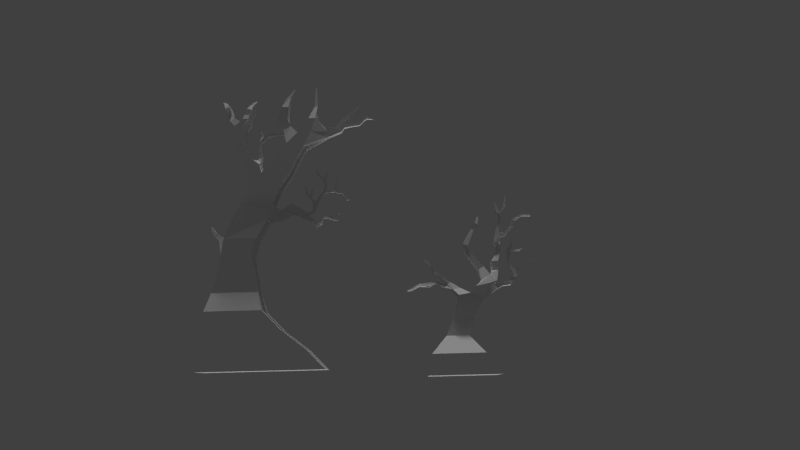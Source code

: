 # Source: tree1.blend  (saved by Blender 2.72.0; exported with 4.5.12 LTS)
import bpy
from mathutils import Matrix  # noqa: F401  (used for matrix-valued properties, if any)

bpy.ops.wm.read_factory_settings(use_empty=True)
scene = bpy.context.scene
scene.name = 'Scene'

# ---- collections
col_collection_1 = bpy.data.collections.new('Collection 1'); scene.collection.children.link(col_collection_1)

# ---- world
world_world = bpy.data.worlds.new('World'); scene.world = world_world
world_world.color = (0.05088, 0.05088, 0.05088)
world_world.use_sun_shadow = False
world_world.sun_shadow_jitter_overblur = 0.0
world_world.cycles.sampling_method = 'MANUAL'
world_world.cycles.sample_map_resolution = 256

# ---- cameras
cam_camera = bpy.data.cameras.new('Camera')
cam_camera.clip_end = 100.0
cam_camera.lens = 35.0
cam_camera.sensor_width = 32.0
cam_camera.sensor_height = 18.0
cam_camera.ortho_scale = 7.314
cam_camera.dof.focus_distance = 0.0
cam_camera.dof.aperture_fstop = 128.0

# ---- lights
light_hemi_001 = bpy.data.lights.new('Hemi.001', 'SUN')
light_hemi_001.transmission_factor = 0.0
light_hemi_001.angle = 0.1993
light_hemi_001.energy = 1.0
light_hemi_001.shadow_buffer_clip_start = 0.5
light_hemi_001.shadow_soft_size = 0.1
light_hemi_001.shadow_cascade_max_distance = 1000.0
light_hemi_001.cycles.use_multiple_importance_sampling = False
light_hemi = bpy.data.lights.new('Hemi', 'SUN')
light_hemi.transmission_factor = 0.0
light_hemi.angle = 0.1993
light_hemi.energy = 1.0
light_hemi.shadow_buffer_clip_start = 0.5
light_hemi.shadow_soft_size = 0.1
light_hemi.shadow_cascade_max_distance = 1000.0
light_hemi.cycles.use_multiple_importance_sampling = False

# ---- meshes
me_cube_004 = bpy.data.meshes.new('Cube.004')
me_cube_004.from_pydata([(-1.0, -1.0, -1.0), (-1.0, 1.0, -1.0), (1.0, 1.0, -1.0), (1.0, -1.0, -1.0), (-0.8787, -1.0, 1.0), (-0.8787, 1.0, 1.0), (0.5821, 1.0, 1.0), (0.5821, -1.0, 1.0), (-0.461, -0.4282, 2.763), (-0.461, 0.4282, 2.763), (0.1644, 0.4282, 2.763), (0.1644, -0.4282, 2.763), (-0.2597, -0.3925, 4.455), (-0.2597, 0.3925, 4.455), (0.3136, 0.3925, 4.455), (0.3136, -0.3925, 4.455), (-0.07799, -0.4858, 6.643), (-0.07799, 0.4858, 6.643), (0.6312, 0.4858, 6.406), (0.6312, -0.4858, 6.406), (-0.2332, 1.0, 1.0), (-0.1163, 1.0, -1.0), (-0.2332, -1.0, 1.0), (-0.1163, -1.0, -1.0), (-0.1847, 0.4282, 2.763), (-0.1847, -0.4282, 2.763), (-0.006368, 0.3925, 4.455), (-0.006368, -0.3925, 4.455), (0.2487, 0.4858, 6.821), (0.2487, -0.4858, 6.821), (0.82, 0.4858, 7.756), (0.82, -0.4858, 7.756), (0.3969, 0.4858, 7.463), (0.3969, -0.4858, 7.463), (0.8244, 0.3633, 8.573), (0.8244, -0.3633, 8.573), (0.5649, 0.3633, 8.057), (0.5649, -0.3633, 8.057), (0.6502, 0.2132, 9.484), (0.6502, -0.2132, 9.484), (0.5002, 0.2132, 9.178), (0.5002, -0.2132, 9.178), (0.235, 0.1593, 11.25), (0.235, -0.1593, 11.25), (0.123, 0.1593, 11.02), (0.123, -0.1593, 11.02), (0.4563, 0.1057, 13.92), (0.4563, -0.1057, 13.92), (0.5396, -0.1057, 13.76), (0.5396, 0.1057, 13.76), (0.2424, 0.2007, 11.62), (0.2424, -0.2007, 11.62), (0.08348, 0.2007, 11.76), (0.08348, -0.2007, 11.76), (0.4207, 0.1057, 13.3), (0.4207, -0.1057, 13.3), (0.3347, 0.1057, 13.28), (0.3347, -0.1057, 13.28), (-0.2409, -0.2573, 7.297), (-0.2409, 0.2573, 7.297), (-0.0279, 0.2573, 7.408), (-0.0279, -0.2573, 7.408), (-0.3803, -0.1367, 7.842), (-0.3803, 0.1367, 7.842), (-0.3011, 0.1367, 8.068), (-0.3011, -0.1367, 8.068), (-0.5816, -0.109, 8.571), (-0.5816, 0.109, 8.571), (-0.5444, 0.109, 8.818), (-0.5444, -0.109, 8.818), (-0.7895, -0.07986, 9.085), (-0.7895, 0.07986, 9.085), (-0.7438, 0.07986, 9.213), (-0.7438, -0.07986, 9.213), (-0.8789, -0.0944, 9.585), (-0.8789, 0.0944, 9.585), (-0.8136, 0.0944, 9.665), (-0.8136, -0.0944, 9.665), (-0.9458, -0.08272, 10.02), (-0.9458, 0.08272, 10.02), (-0.8885, 0.08272, 10.09), (-0.8885, -0.08272, 10.09), (-1.074, -0.06056, 10.33), (-1.074, 0.06056, 10.33), (-1.057, 0.06056, 10.47), (-1.057, -0.06056, 10.47), (-0.4732, -0.1363, 7.502), (-0.4732, 0.1363, 7.502), (-0.4682, -0.07243, 7.888), (-0.4682, 0.07243, 7.888), (-0.6701, -0.08686, 7.943), (-0.6701, 0.08686, 7.943), (-0.6993, -0.04614, 8.167), (-0.6993, 0.04614, 8.167), (-0.8746, -0.1532, 7.674), (-0.8746, 0.1532, 7.674), (-0.8851, -0.0814, 8.107), (-0.8851, 0.0814, 8.107), (-1.185, -0.08503, 7.733), (-1.185, 0.08503, 7.733), (-1.19, -0.04517, 7.974), (-1.19, 0.04517, 7.974), (-1.371, -0.06901, 7.382), (-1.371, 0.06901, 7.382), (-1.408, -0.03666, 7.529), (-1.408, 0.03666, 7.529), (-1.513, -0.04578, 7.278), (-1.513, 0.04577, 7.278), (-1.52, -0.02432, 7.405), (-1.52, 0.02432, 7.405), (0.5239, 0.04765, 14.56), (0.5239, -0.04765, 14.56), (0.5627, -0.04765, 14.57), (0.5627, 0.04765, 14.57), (1.039, 0.1336, 7.338), (1.039, -0.1336, 7.338), (0.9659, 0.1336, 7.662), (0.9659, -0.1336, 7.662), (1.178, 0.09382, 7.591), (1.178, -0.09382, 7.591), (1.176, 0.09382, 7.881), (1.176, -0.09382, 7.881), (1.408, 0.1185, 7.672), (1.408, -0.1185, 7.672), (1.34, 0.1185, 8.131), (1.34, -0.1185, 8.131), (1.548, 0.03184, 8.26), (1.548, -0.03184, 8.26), (1.53, 0.03184, 8.335), (1.53, -0.03184, 8.335), (1.001, 0.389, 8.037), (1.001, -0.389, 8.037), (0.8584, 0.291, 8.85), (0.8584, -0.291, 8.85), (1.054, 0.2216, 9.082), (1.054, -0.2216, 9.082), (0.8738, 0.1657, 9.062), (0.8738, -0.1657, 9.062), (1.062, 0.2216, 9.993), (1.062, -0.2216, 9.993), (0.8733, 0.1657, 10.0), (0.8733, -0.1657, 10.0), (1.14, 0.111, 10.93), (1.14, -0.111, 10.93), (0.9906, 0.08299, 10.65), (0.9906, -0.08299, 10.65), (1.146, 0.08013, 11.58), (1.146, -0.08013, 11.58), (1.021, 0.05993, 11.42), (1.021, -0.05993, 11.42), (1.147, 0.1605, 11.9), (1.147, -0.1605, 11.9), (0.9667, 0.12, 11.78), (0.9667, -0.12, 11.78), (1.131, 0.1136, 12.94), (1.131, -0.1136, 12.94), (1.039, 0.08494, 13.05), (1.039, -0.08494, 13.05), (1.197, 0.05488, 14.37), (1.197, -0.05488, 14.37), (1.153, 0.04105, 14.42), (1.153, -0.04105, 14.42), (1.209, 0.0875, 14.77), (1.209, -0.0875, 14.77), (1.143, 0.06544, 14.65), (1.143, -0.06544, 14.65), (1.179, 0.1127, 14.97), (1.179, -0.1127, 14.97), (1.086, 0.08425, 14.89), (1.086, -0.08425, 14.89), (1.116, 0.07667, 15.38), (1.116, -0.07667, 15.38), (1.051, 0.05734, 15.38), (1.051, -0.05734, 15.38), (1.091, 0.0516, 15.97), (1.091, -0.0516, 15.97), (1.047, 0.03859, 15.97), (1.047, -0.03859, 15.97), (1.374, 0.0875, 15.67), (1.374, -0.0875, 15.67), (1.312, 0.1127, 15.74), (1.312, -0.1127, 15.74), (1.406, 0.06413, 16.62), (1.406, -0.06413, 16.62), (1.358, 0.08256, 16.61), (1.358, -0.08256, 16.61), (1.112, 0.1404, 12.35), (0.9976, 0.105, 12.32), (0.9976, -0.105, 12.32), (1.112, -0.1404, 12.35), (1.253, 0.07505, 12.87), (1.253, -0.07505, 12.87), (1.338, 0.09279, 12.61), (1.338, -0.09279, 12.61), (1.35, 0.05505, 13.23), (1.35, -0.05505, 13.23), (1.402, 0.06806, 13.0), (1.402, -0.06806, 13.0), (1.46, 0.05366, 13.49), (1.46, -0.05366, 13.49), (1.541, 0.06634, 13.46), (1.541, -0.06635, 13.46), (1.527, 0.05366, 14.22), (1.527, -0.05366, 14.22), (1.595, 0.06634, 14.06), (1.595, -0.06635, 14.06), (1.608, 0.04912, 14.42), (1.608, -0.04912, 14.42), (1.653, 0.06073, 14.22), (1.653, -0.06073, 14.22), (1.681, 0.03739, 14.48), (1.681, -0.03739, 14.48), (1.723, 0.04623, 14.35), (1.723, -0.04623, 14.35), (1.774, 0.03739, 14.7), (1.774, -0.03739, 14.7), (1.803, 0.04623, 14.53), (1.803, -0.04623, 14.53), (2.027, 0.03739, 14.68), (2.027, -0.03739, 14.68), (2.056, 0.04623, 14.51), (2.056, -0.04623, 14.51), (1.486, 0.0753, 8.684), (1.486, -0.0753, 8.684), (1.611, 0.02023, 8.749), (1.611, -0.02023, 8.749), (1.466, 0.06121, 9.003), (1.466, -0.06121, 9.003), (1.548, 0.01644, 9.224), (1.548, -0.01644, 9.224), (1.408, 0.04339, 9.509), (1.408, -0.04339, 9.509), (1.48, 0.01166, 9.485), (1.48, -0.01166, 9.485), (1.396, 0.02472, 9.793), (1.396, -0.02472, 9.793), (1.43, 0.006639, 9.876), (1.43, -0.006639, 9.876), (1.309, 0.04797, 10.16), (1.309, -0.04797, 10.16), (1.389, 0.01289, 10.16), (1.389, -0.01289, 10.16), (1.342, 0.03309, 10.53), (1.342, -0.03309, 10.53), (1.397, 0.00889, 10.53), (1.397, -0.00889, 10.53), (1.392, 0.03309, 10.92), (1.392, -0.03309, 10.92), (1.426, 0.00889, 10.77), (1.426, -0.00889, 10.77), (1.531, 0.03182, 11.08), (1.531, -0.03182, 11.08), (1.564, 0.008548, 10.94), (1.564, -0.008548, 10.94), (1.595, 0.03699, 11.16), (1.595, -0.03699, 11.16), (1.626, 0.009938, 10.97), (1.626, -0.009937, 10.97), (1.675, 0.03363, 11.17), (1.675, -0.03363, 11.17), (1.708, 0.009034, 11.02), (1.708, -0.009034, 11.02), (1.758, 0.01961, 11.33), (1.758, -0.01961, 11.33), (1.777, 0.005268, 11.24), (1.777, -0.005268, 11.24), (1.331, 0.01726, 11.11), (1.331, -0.01726, 11.11), (1.385, 0.01726, 11.0), (1.385, -0.01726, 11.0), (1.387, 0.01726, 11.36), (1.387, -0.01726, 11.36), (1.453, 0.01726, 11.26), (1.453, -0.01726, 11.26), (1.435, 0.01356, 11.52), (1.435, -0.01356, 11.52), (1.491, 0.01356, 11.51), (1.491, -0.01356, 11.51), (1.473, 0.009393, 12.04), (1.473, -0.009393, 12.04), (1.511, 0.009393, 12.03), (1.511, -0.009393, 12.03), (1.665, 0.007555, 9.087), (1.665, -0.007554, 9.087), (1.642, 0.00614, 9.264), (1.642, -0.00614, 9.264), (1.759, 0.007555, 9.243), (1.759, -0.007554, 9.243), (1.722, 0.00614, 9.387), (1.722, -0.00614, 9.387), (1.852, 0.005901, 9.469), (1.852, -0.005901, 9.469), (1.816, 0.004797, 9.556), (1.816, -0.004796, 9.556), (1.899, 0.005901, 9.719), (1.899, -0.005901, 9.719), (1.855, 0.004797, 9.734), (1.855, -0.004796, 9.734), (1.903, 0.005901, 9.91), (1.903, -0.005901, 9.91), (1.816, 0.004797, 9.977), (1.816, -0.004796, 9.977), (1.945, 0.005901, 10.07), (1.945, -0.005901, 10.07), (1.919, 0.004797, 10.35), (1.919, -0.004796, 10.35), (2.061, 0.003196, 10.2), (2.061, -0.003195, 10.2), (2.084, 0.002597, 10.34), (2.084, -0.002597, 10.34), (2.111, 0.002894, 10.06), (2.111, -0.002894, 10.06), (2.143, 0.002353, 10.15), (2.143, -0.002352, 10.15), (2.161, 0.001406, 9.91), (2.161, -0.001406, 9.91), (2.177, 0.001143, 9.956), (2.177, -0.001143, 9.956)], [], [(4, 5, 1, 0), (20, 6, 2, 21), (6, 7, 3, 2), (22, 4, 0, 23), (23, 21, 2, 3), (22, 7, 11, 25), (25, 11, 15, 27), (7, 6, 10, 11), (20, 5, 9, 24), (5, 4, 8, 9), (27, 15, 19, 29), (11, 10, 14, 15), (24, 9, 13, 26), (9, 8, 12, 13), (29, 28, 60, 61), (15, 14, 18, 19), (26, 13, 17, 28), (13, 12, 16, 17), (5, 20, 21, 1), (7, 22, 23, 3), (0, 1, 21, 23), (4, 22, 25, 8), (8, 25, 27, 12), (6, 20, 24, 10), (12, 27, 29, 16), (10, 24, 26, 14), (28, 29, 33, 32), (14, 26, 28, 18), (32, 33, 37, 36), (29, 19, 31, 33), (18, 30, 116, 114), (18, 28, 32, 30), (36, 37, 41, 40), (33, 31, 35, 37), (30, 34, 132, 130), (30, 32, 36, 34), (40, 41, 45, 44), (37, 35, 39, 41), (35, 34, 38, 39), (34, 36, 40, 38), (42, 44, 52, 50), (41, 39, 43, 45), (39, 38, 42, 43), (38, 40, 44, 42), (45, 53, 52, 44), (47, 48, 112, 111), (55, 54, 49, 48), (45, 43, 51, 53), (52, 53, 57, 56), (57, 55, 48, 47), (54, 56, 46, 49), (43, 42, 50, 51), (56, 57, 47, 46), (53, 51, 55, 57), (51, 50, 54, 55), (50, 52, 56, 54), (61, 60, 64, 65), (28, 17, 59, 60), (16, 29, 61, 58), (17, 16, 58, 59), (65, 64, 68, 69), (60, 59, 63, 64), (58, 61, 65, 62), (58, 62, 88, 86), (69, 68, 72, 73), (64, 63, 67, 68), (62, 65, 69, 66), (63, 62, 66, 67), (73, 72, 76, 77), (68, 67, 71, 72), (66, 69, 73, 70), (67, 66, 70, 71), (77, 76, 80, 81), (72, 71, 75, 76), (70, 73, 77, 74), (71, 70, 74, 75), (81, 80, 84, 85), (76, 75, 79, 80), (74, 77, 81, 78), (75, 74, 78, 79), (85, 84, 83, 82), (80, 79, 83, 84), (78, 81, 85, 82), (79, 78, 82, 83), (86, 88, 92, 90), (63, 59, 87, 89), (62, 63, 89, 88), (59, 58, 86, 87), (90, 92, 96, 94), (89, 87, 91, 93), (88, 89, 93, 92), (87, 86, 90, 91), (94, 96, 100, 98), (93, 91, 95, 97), (92, 93, 97, 96), (91, 90, 94, 95), (98, 100, 104, 102), (97, 95, 99, 101), (96, 97, 101, 100), (95, 94, 98, 99), (102, 104, 108, 106), (101, 99, 103, 105), (100, 101, 105, 104), (99, 98, 102, 103), (107, 106, 108, 109), (105, 103, 107, 109), (104, 105, 109, 108), (103, 102, 106, 107), (112, 113, 110, 111), (49, 46, 110, 113), (48, 49, 113, 112), (46, 47, 111, 110), (114, 116, 120, 118), (31, 19, 115, 117), (30, 31, 117, 116), (19, 18, 114, 115), (118, 120, 124, 122), (117, 115, 119, 121), (116, 117, 121, 120), (115, 114, 118, 119), (122, 124, 128, 126), (121, 119, 123, 125), (120, 121, 125, 124), (119, 118, 122, 123), (127, 126, 128, 129), (125, 123, 127, 129), (125, 129, 225, 223), (123, 122, 126, 127), (130, 132, 136, 134), (35, 31, 131, 133), (34, 35, 133, 132), (31, 30, 130, 131), (134, 136, 140, 138), (133, 131, 135, 137), (132, 133, 137, 136), (131, 130, 134, 135), (138, 140, 144, 142), (137, 135, 139, 141), (136, 137, 141, 140), (135, 134, 138, 139), (142, 144, 148, 146), (141, 139, 143, 145), (140, 141, 145, 144), (139, 138, 142, 143), (146, 148, 152, 150), (145, 143, 147, 149), (144, 145, 149, 148), (143, 142, 146, 147), (186, 187, 156, 154), (149, 147, 151, 153), (148, 149, 153, 152), (147, 146, 150, 151), (154, 156, 160, 158), (188, 189, 155, 157), (187, 188, 157, 156), (189, 186, 192, 193), (158, 160, 164, 162), (157, 155, 159, 161), (156, 157, 161, 160), (155, 154, 158, 159), (162, 164, 168, 166), (161, 159, 163, 165), (160, 161, 165, 164), (159, 158, 162, 163), (166, 168, 172, 170), (165, 163, 167, 169), (164, 165, 169, 168), (167, 163, 179, 181), (170, 172, 176, 174), (169, 167, 171, 173), (168, 169, 173, 172), (167, 166, 170, 171), (175, 174, 176, 177), (173, 171, 175, 177), (172, 173, 177, 176), (171, 170, 174, 175), (181, 179, 183, 185), (162, 166, 180, 178), (166, 167, 181, 180), (163, 162, 178, 179), (183, 182, 184, 185), (178, 180, 184, 182), (180, 181, 185, 184), (179, 178, 182, 183), (150, 152, 187, 186), (153, 151, 189, 188), (152, 153, 188, 187), (151, 150, 186, 189), (193, 192, 196, 197), (186, 154, 190, 192), (155, 189, 193, 191), (154, 155, 191, 190), (197, 196, 200, 201), (192, 190, 194, 196), (191, 193, 197, 195), (190, 191, 195, 194), (201, 200, 204, 205), (196, 194, 198, 200), (195, 197, 201, 199), (194, 195, 199, 198), (205, 204, 208, 209), (200, 198, 202, 204), (199, 201, 205, 203), (198, 199, 203, 202), (209, 208, 212, 213), (204, 202, 206, 208), (203, 205, 209, 207), (202, 203, 207, 206), (213, 212, 216, 217), (208, 206, 210, 212), (207, 209, 213, 211), (206, 207, 211, 210), (217, 216, 220, 221), (212, 210, 214, 216), (211, 213, 217, 215), (210, 211, 215, 214), (221, 220, 218, 219), (216, 214, 218, 220), (215, 217, 221, 219), (214, 215, 219, 218), (223, 225, 229, 227), (128, 124, 222, 224), (129, 128, 224, 225), (124, 125, 223, 222), (227, 229, 233, 231), (224, 222, 226, 228), (224, 228, 284, 282), (222, 223, 227, 226), (231, 233, 237, 235), (228, 226, 230, 232), (229, 228, 232, 233), (226, 227, 231, 230), (235, 237, 241, 239), (232, 230, 234, 236), (233, 232, 236, 237), (230, 231, 235, 234), (239, 241, 245, 243), (236, 234, 238, 240), (237, 236, 240, 241), (234, 235, 239, 238), (243, 245, 249, 247), (240, 238, 242, 244), (241, 240, 244, 245), (238, 239, 243, 242), (247, 249, 253, 251), (244, 242, 246, 248), (245, 244, 248, 249), (246, 242, 266, 268), (251, 253, 257, 255), (248, 246, 250, 252), (249, 248, 252, 253), (246, 247, 251, 250), (255, 257, 261, 259), (252, 250, 254, 256), (253, 252, 256, 257), (250, 251, 255, 254), (259, 261, 265, 263), (256, 254, 258, 260), (257, 256, 260, 261), (254, 255, 259, 258), (262, 263, 265, 264), (260, 258, 262, 264), (261, 260, 264, 265), (258, 259, 263, 262), (268, 266, 270, 272), (243, 247, 269, 267), (247, 246, 268, 269), (242, 243, 267, 266), (272, 270, 274, 276), (267, 269, 273, 271), (269, 268, 272, 273), (266, 267, 271, 270), (276, 274, 278, 280), (271, 273, 277, 275), (273, 272, 276, 277), (270, 271, 275, 274), (278, 279, 281, 280), (275, 277, 281, 279), (277, 276, 280, 281), (274, 275, 279, 278), (282, 284, 288, 286), (229, 225, 283, 285), (228, 229, 285, 284), (225, 224, 282, 283), (286, 288, 292, 290), (285, 283, 287, 289), (284, 285, 289, 288), (283, 282, 286, 287), (290, 292, 296, 294), (289, 287, 291, 293), (288, 289, 293, 292), (287, 286, 290, 291), (294, 296, 300, 298), (293, 291, 295, 297), (292, 293, 297, 296), (291, 290, 294, 295), (298, 300, 304, 302), (297, 295, 299, 301), (296, 297, 301, 300), (295, 294, 298, 299), (302, 304, 308, 306), (301, 299, 303, 305), (300, 301, 305, 304), (299, 298, 302, 303), (306, 308, 312, 310), (305, 303, 307, 309), (304, 305, 309, 308), (303, 302, 306, 307), (310, 312, 316, 314), (309, 307, 311, 313), (308, 309, 313, 312), (307, 306, 310, 311), (315, 314, 316, 317), (313, 311, 315, 317), (312, 313, 317, 316), (311, 310, 314, 315)])
me_cube_004.use_remesh_preserve_volume = False
me_cube_004.use_remesh_preserve_attributes = False
me_cube_004.use_mirror_vertex_groups = False
me_cube_004.update()
me_cube_002 = bpy.data.meshes.new('Cube.002')
me_cube_002.from_pydata([(-1.262, -1.658, -1.0), (-1.262, -0.1782, -1.0), (1.3, -0.1782, -1.0), (1.3, -1.658, -1.0), (-1.0, -1.382, 1.0), (-1.0, -0.4535, 1.0), (1.09, -0.4535, 1.0), (1.09, -1.382, 1.0), (-0.7454, -1.382, 2.941), (-0.7454, -0.4535, 2.941), (0.9551, -0.4535, 2.941), (0.9551, -1.382, 2.941), (-0.5956, -1.382, 5.025), (-0.5956, -0.4535, 5.025), (0.7747, -0.4535, 4.881), (0.7747, -1.382, 4.881), (-0.4713, -1.382, 6.822), (-0.4713, -0.4535, 6.822), (1.0, -0.4535, 6.822), (1.0, -1.382, 6.822), (-0.142, -1.382, 8.763), (-0.142, -0.4535, 8.763), (1.482, -0.5046, 8.87), (1.482, -1.331, 8.87), (0.2827, -1.382, 10.7), (0.2827, -0.4535, 10.7), (1.71, -0.5046, 10.6), (1.71, -1.331, 10.6), (0.6071, -1.382, 12.38), (0.6071, -0.4535, 12.38), (2.039, -0.4535, 12.38), (2.039, -1.382, 12.38), (1.207, -1.382, 14.02), (1.207, -0.4535, 14.02), (2.486, -0.4535, 13.9), (2.486, -1.382, 13.9), (1.705, -1.382, 15.42), (1.705, -0.4535, 15.42), (2.798, -0.4535, 15.42), (2.798, -1.382, 15.42), (2.344, -1.382, 17.24), (2.344, -0.4535, 17.24), (3.147, -0.4535, 16.94), (3.147, -1.382, 16.94), (2.855, -1.382, 18.41), (2.855, -0.4535, 18.41), (3.464, -0.4535, 18.47), (3.464, -1.382, 18.47), (3.363, -1.382, 19.99), (3.363, -0.4535, 19.99), (3.685, -0.4535, 19.99), (3.685, -1.382, 19.99), (3.621, -1.115, 21.51), (3.621, -0.7204, 21.51), (3.758, -0.7204, 21.51), (3.758, -1.115, 21.51), (3.666, -0.9857, 23.83), (3.666, -0.8501, 23.83), (3.713, -0.8501, 23.83), (3.713, -0.9857, 23.83), (-0.7383, -1.122, 6.708), (-0.7383, -0.7134, 6.708), (-0.6173, -1.122, 7.171), (-0.6173, -0.7134, 7.171), (-0.874, -1.061, 6.983), (-0.874, -0.775, 6.983), (-0.7612, -1.061, 7.422), (-0.7612, -0.775, 7.422), (-1.034, -1.016, 7.41), (-1.034, -0.8197, 7.41), (-0.9257, -1.016, 7.736), (-0.9257, -0.8197, 7.736), (-1.166, -0.957, 8.271), (-1.166, -0.8788, 8.271), (-1.106, -0.957, 8.355), (-1.106, -0.8788, 8.355), (0.5811, -1.382, 14.03), (0.5811, -0.4535, 14.03), (1.107, -1.382, 14.96), (1.107, -0.4535, 14.96), (0.5306, -1.382, 14.98), (0.5306, -0.4535, 14.98), (0.8328, -1.382, 15.44), (0.8328, -0.4535, 15.44), (0.1479, -1.382, 16.09), (0.1479, -0.4535, 16.09), (0.5797, -1.382, 16.29), (0.5797, -0.4535, 16.29), (0.06857, -1.382, 16.85), (0.06857, -0.4535, 16.85), (0.3993, -1.382, 17.57), (0.3993, -0.4535, 17.57), (0.07585, -1.382, 17.99), (0.07585, -0.4535, 17.99), (0.356, -1.382, 18.36), (0.356, -0.4535, 18.36), (0.01814, -1.382, 18.89), (0.01814, -0.4535, 18.89), (0.3633, -1.382, 19.32), (0.3633, -0.4535, 19.32), (-0.02514, -1.382, 19.39), (-0.02514, -0.4535, 19.39), (0.2261, -1.382, 19.87), (0.2261, -0.4535, 19.87), (-0.2562, -1.286, 19.97), (-0.2562, -0.5496, 19.97), (-0.07276, -1.286, 20.37), (-0.07276, -0.5496, 20.37), (-0.3731, -1.184, 20.51), (-0.3731, -0.6518, 20.51), (-0.2238, -1.184, 20.74), (-0.2238, -0.6518, 20.74), (-0.4206, -1.217, 21.03), (-0.4206, -0.6187, 21.03), (-0.2527, -1.217, 21.3), (-0.2527, -0.6187, 21.3), (-0.52, -1.266, 21.47), (-0.52, -0.5702, 21.47), (-0.3019, -1.266, 21.68), (-0.3019, -0.5702, 21.68), (-0.5577, -1.188, 21.87), (-0.5577, -0.648, 21.87), (-0.3883, -1.188, 22.03), (-0.3883, -0.648, 22.03), (-0.6044, -1.072, 22.15), (-0.6044, -0.7642, 22.15), (-0.5335, -1.072, 22.33), (-0.5335, -0.7642, 22.33), (-0.6745, -1.002, 22.38), (-0.6745, -0.8341, 22.38), (-0.6359, -1.002, 22.48), (-0.6359, -0.8341, 22.48), (0.5898, -1.385, 20.13), (0.5898, -0.451, 20.13), (0.3196, -1.385, 20.17), (0.3196, -0.451, 20.17), (0.6234, -1.323, 20.63), (0.6234, -0.5128, 20.63), (0.4111, -1.323, 20.66), (0.4111, -0.5128, 20.66), (0.735, -1.309, 21.22), (0.735, -0.5263, 21.22), (0.516, -1.309, 21.37), (0.516, -0.5263, 21.37), (0.7752, -1.191, 21.7), (0.7752, -0.645, 21.7), (0.6226, -1.191, 21.8), (0.6226, -0.645, 21.8), (0.8424, -1.11, 22.04), (0.8424, -0.7257, 22.04), (0.7453, -1.11, 22.17), (0.7453, -0.7257, 22.17), (0.9397, -1.008, 22.38), (0.9397, -0.8278, 22.38), (0.9041, -1.008, 22.47), (0.9041, -0.8278, 22.47), (-1.586, -1.658, -3.089), (-1.586, -0.1782, -3.089), (2.135, -0.1782, -3.089), (2.135, -1.658, -3.089), (-1.674, -1.658, -5.179), (-1.674, -0.1782, -5.179), (3.246, -0.1782, -5.179), (3.246, -1.658, -5.179), (-1.644, -1.658, -7.268), (-1.644, -0.1782, -7.268), (4.084, -0.1782, -7.268), (4.084, -1.658, -7.268), (2.052, -0.7, 8.914), (2.052, -1.136, 8.914), (2.051, -0.7, 9.869), (2.051, -1.136, 9.869), (2.603, -0.651, 9.634), (2.603, -1.185, 9.634), (2.56, -0.651, 10.58), (2.56, -1.185, 10.58), (3.185, -0.7413, 8.911), (3.185, -1.095, 8.911), (3.173, -0.7413, 9.723), (3.173, -1.095, 9.723), (3.316, -0.8579, 9.361), (3.316, -0.978, 9.361), (3.293, -0.8579, 9.652), (3.293, -0.978, 9.652), (3.571, -0.8579, 9.732), (3.571, -0.978, 9.732), (3.481, -0.8579, 9.883), (3.481, -0.978, 9.883), (3.674, -0.8261, 10.43), (3.674, -1.01, 10.43), (3.504, -0.8261, 10.28), (3.504, -1.01, 10.28), (3.589, -0.8504, 10.89), (3.589, -0.9854, 10.89), (3.486, -0.8504, 10.8), (3.486, -0.9854, 10.8), (3.459, -0.8584, 11.28), (3.459, -0.9775, 11.28), (3.374, -0.8584, 11.17), (3.374, -0.9775, 11.17), (3.251, -0.8831, 11.78), (3.251, -0.9527, 11.78), (3.187, -0.8831, 11.76), (3.187, -0.9527, 11.76), (3.229, -0.8831, 12.25), (3.229, -0.9527, 12.25), (3.165, -0.8831, 12.23), (3.165, -0.9527, 12.23), (3.143, -0.8831, 12.59), (3.143, -0.9527, 12.59), (3.094, -0.8831, 12.49), (3.094, -0.9527, 12.49), (3.375, -0.8427, 8.802), (3.375, -0.9931, 8.802), (3.45, -0.8924, 9.029), (3.45, -0.9435, 9.029), (3.484, -0.7413, 8.385), (3.484, -1.095, 8.385), (3.585, -0.8579, 8.799), (3.585, -0.978, 8.799), (3.659, -0.7413, 7.99), (3.659, -1.095, 7.99), (3.704, -0.8579, 8.501), (3.704, -0.978, 8.501), (3.913, -0.7413, 8.435), (3.913, -1.095, 8.435), (3.824, -0.8579, 8.561), (3.824, -0.978, 8.561), (3.949, -0.8389, 8.856), (3.949, -0.997, 8.856), (3.854, -0.891, 9.058), (3.854, -0.9448, 9.058), (3.978, -0.8439, 8.969), (3.978, -0.9919, 8.969), (3.93, -0.8927, 9.23), (3.93, -0.9431, 9.23), (4.088, -0.8619, 8.998), (4.088, -0.9739, 8.998), (4.055, -0.8989, 9.199), (4.055, -0.937, 9.199), (4.212, -0.8619, 8.914), (4.212, -0.9739, 8.914), (4.223, -0.8989, 9.128), (4.223, -0.937, 9.128), (4.328, -0.8772, 8.806), (4.328, -0.9586, 8.806), (4.352, -0.9041, 8.997), (4.352, -0.9317, 8.997), (4.154, -0.937, 9.157), (4.161, -0.9739, 8.948), (4.161, -0.8619, 8.948), (4.154, -0.8989, 9.157), (4.344, -0.8989, 9.168), (4.344, -0.937, 9.168), (4.297, -0.937, 9.293), (4.297, -0.8989, 9.293), (4.402, -0.9029, 9.253), (4.402, -0.9329, 9.253), (4.363, -0.9329, 9.347), (4.363, -0.9029, 9.347), (4.461, -0.9029, 9.325), (4.461, -0.9329, 9.325), (4.434, -0.9329, 9.44), (4.434, -0.9029, 9.44), (4.561, -0.9047, 9.395), (4.561, -0.9311, 9.395), (4.537, -0.9311, 9.496), (4.537, -0.9047, 9.496), (4.65, -0.9047, 9.42), (4.65, -0.9311, 9.42), (4.649, -0.9311, 9.537), (4.649, -0.9047, 9.537), (4.728, -0.9109, 9.395), (4.728, -0.925, 9.395), (4.738, -0.925, 9.453), (4.738, -0.9109, 9.453), (4.429, -0.892, 8.726), (4.429, -0.9438, 8.726), (4.43, -0.9091, 8.853), (4.43, -0.9267, 8.853), (4.635, -0.8981, 8.698), (4.635, -0.9377, 8.698), (4.636, -0.9112, 8.795), (4.636, -0.9246, 8.795), (3.339, -0.8752, 11.55), (3.247, -0.8752, 11.57), (3.247, -0.9606, 11.57), (3.339, -0.9606, 11.55), (3.389, -0.8653, 11.41), (3.322, -0.9705, 11.33), (3.322, -0.8653, 11.33), (3.389, -0.9705, 11.41), (3.389, -0.8752, 11.66), (3.389, -0.9606, 11.66), (3.461, -0.8653, 11.6), (3.461, -0.9705, 11.6), (3.415, -0.8752, 11.81), (3.415, -0.9606, 11.81), (3.49, -0.8653, 11.84), (3.49, -0.9705, 11.84), (3.392, -0.8805, 11.98), (3.392, -0.9554, 11.98), (3.459, -0.8717, 11.97), (3.459, -0.9641, 11.97), (3.428, -0.8875, 12.35), (3.428, -0.9483, 12.35), (3.482, -0.8805, 12.34), (3.482, -0.9554, 12.34), (3.805, -0.8574, 10.99), (3.805, -0.9785, 10.99), (3.672, -0.8734, 11.09), (3.672, -0.9624, 11.09), (3.913, -0.8659, 11.4), (3.913, -0.9699, 11.4), (3.807, -0.8797, 11.53), (3.807, -0.9561, 11.53), (4.043, -0.8706, 11.76), (4.043, -0.9652, 11.76), (3.956, -0.8831, 12.0), (3.956, -0.9527, 12.0), (4.241, -0.8732, 11.83), (4.241, -0.9626, 11.83), (4.239, -0.885, 12.07), (4.239, -0.9508, 12.07), (4.401, -0.8732, 11.83), (4.401, -0.9626, 11.83), (4.4, -0.885, 12.08), (4.4, -0.9508, 12.08), (4.538, -0.89, 11.89), (4.538, -0.9458, 11.89), (4.563, -0.8974, 12.03), (4.563, -0.9384, 12.03), (4.604, -0.89, 11.73), (4.604, -0.9458, 11.73), (4.654, -0.8974, 11.94), (4.654, -0.9384, 11.94), (4.794, -0.8992, 11.72), (4.794, -0.9366, 11.72), (4.818, -0.9042, 11.87), (4.818, -0.9317, 11.87), (4.923, -0.8992, 11.51), (4.923, -0.9366, 11.51), (4.982, -0.9042, 11.59), (4.982, -0.9317, 11.59), (4.965, -0.8908, 11.27), (4.965, -0.945, 11.27), (5.05, -0.898, 11.4), (5.05, -0.9378, 11.4), (5.011, -0.8961, 11.14), (5.011, -0.9398, 11.14), (5.08, -0.9018, 11.24), (5.08, -0.934, 11.24), (5.038, -0.8914, 10.91), (5.038, -0.9444, 10.91), (5.133, -0.8985, 10.96), (5.133, -0.9374, 10.96), (4.397, -0.9108, 12.25), (4.397, -0.925, 12.25), (4.48, -0.9108, 12.12), (4.48, -0.925, 12.12), (4.512, -0.9108, 12.4), (4.512, -0.925, 12.4), (4.595, -0.9108, 12.36), (4.595, -0.925, 12.36), (4.095, -0.9517, 12.06), (4.142, -0.9639, 11.79), (4.142, -0.8719, 11.79), (4.095, -0.8841, 12.06), (3.999, -0.8894, 12.33), (3.999, -0.9464, 12.33), (4.115, -0.9456, 12.3), (4.115, -0.8902, 12.3), (4.04, -0.8959, 12.59), (4.04, -0.9399, 12.59), (4.128, -0.9393, 12.63), (4.128, -0.8965, 12.63), (4.047, -0.8986, 12.83), (4.047, -0.9372, 12.83), (4.118, -0.9367, 12.91), (4.118, -0.8991, 12.91), (3.985, -0.8986, 13.0), (3.985, -0.9372, 13.0), (4.056, -0.9367, 13.08), (4.056, -0.8991, 13.08), (3.935, -0.8986, 13.26), (3.935, -0.9372, 13.26), (4.014, -0.9367, 13.28), (4.014, -0.8991, 13.28), (3.901, -0.9001, 13.44), (3.901, -0.9357, 13.44), (3.958, -0.9352, 13.55), (3.958, -0.9006, 13.55), (3.817, -0.9001, 13.6), (3.817, -0.9357, 13.6), (3.878, -0.9352, 13.69), (3.878, -0.9006, 13.69), (3.717, -0.9001, 13.78), (3.717, -0.9357, 13.78), (3.785, -0.9352, 13.84), (3.785, -0.9006, 13.84), (3.663, -0.902, 14.13), (3.663, -0.9338, 14.13), (3.727, -0.9334, 14.15), (3.727, -0.9024, 14.15), (3.644, -0.902, 14.47), (3.644, -0.9338, 14.47), (3.709, -0.9334, 14.49), (3.709, -0.9024, 14.49), (4.111, -0.9312, 13.25), (4.111, -0.9046, 13.25), (4.043, -0.9312, 13.27), (4.043, -0.9046, 13.27), (4.106, -0.9312, 13.47), (4.106, -0.9046, 13.47), (4.043, -0.9312, 13.53), (4.043, -0.9046, 13.53), (4.139, -0.9312, 13.76), (4.139, -0.9046, 13.76), (4.071, -0.9312, 13.76), (4.071, -0.9046, 13.76), (4.14, -0.9312, 13.93), (4.14, -0.9046, 13.93), (4.081, -0.9312, 14.01), (4.081, -0.9046, 14.01), (4.27, -0.9272, 14.36), (4.27, -0.9086, 14.36), (4.228, -0.9272, 14.42), (4.228, -0.9086, 14.42), (4.514, -0.9108, 12.58), (4.514, -0.925, 12.58), (4.592, -0.9108, 12.58), (4.592, -0.925, 12.58), (4.524, -0.9108, 12.77), (4.524, -0.925, 12.77), (4.6, -0.9108, 12.73), (4.6, -0.925, 12.73), (4.585, -0.9108, 13.02), (4.585, -0.925, 13.02), (4.654, -0.9108, 13.01), (4.654, -0.925, 13.01), (4.588, -0.9108, 13.29), (4.588, -0.925, 13.29), (4.651, -0.9108, 13.22), (4.651, -0.925, 13.22), (4.73, -0.9124, 13.54), (4.73, -0.9235, 13.54), (4.755, -0.9124, 13.43), (4.755, -0.9235, 13.43), (2.174, -1.206, 18.89), (2.174, -0.6296, 18.89), (2.516, -1.206, 19.31), (2.516, -0.6296, 19.31), (1.918, -1.206, 20.08), (1.918, -0.6296, 20.08), (2.37, -1.206, 20.0), (2.37, -0.6296, 20.0), (2.094, -1.206, 21.54), (2.094, -0.6296, 21.54), (2.416, -1.206, 21.5), (2.416, -0.6296, 21.5), (2.37, -1.047, 22.83), (2.37, -0.7889, 22.83), (2.492, -1.047, 22.65), (2.492, -0.7889, 22.65), (2.658, -0.9654, 23.71), (2.658, -0.8704, 23.71), (2.703, -0.9654, 23.64), (2.703, -0.8704, 23.64), (4.2, -0.7655, 18.01), (4.2, -1.07, 18.01), (4.17, -0.7655, 18.57), (4.17, -1.07, 18.57), (4.114, -0.7655, 19.08), (4.114, -1.07, 19.08), (4.84, -0.7976, 18.63), (4.84, -1.038, 18.63), (4.716, -0.7976, 18.95), (4.716, -1.038, 18.95), (4.584, -0.7976, 19.22), (4.584, -1.038, 19.22), (5.151, -0.8417, 19.98), (5.151, -0.9941, 19.98), (5.047, -0.8417, 20.1), (5.047, -0.9941, 20.1), (4.943, -0.8417, 20.19), (4.943, -0.9941, 20.19), (5.356, -0.8688, 20.83), (5.356, -0.9671, 20.83), (5.316, -0.8688, 20.98), (5.316, -0.9671, 20.98), (5.271, -0.8688, 21.12), (5.271, -0.9671, 21.12), (5.723, -0.8998, 21.6), (5.723, -0.936, 21.6), (5.708, -0.8998, 21.66), (5.708, -0.936, 21.66), (5.692, -0.8998, 21.7), (5.692, -0.936, 21.7), (4.948, -0.8284, 19.76), (4.835, -0.8284, 19.9), (4.835, -1.007, 19.9), (4.948, -1.007, 19.76), (5.027, -0.8337, 19.58), (5.027, -1.002, 19.58), (4.878, -0.8191, 19.51), (4.759, -1.017, 19.7), (4.996, -0.8249, 19.28), (4.759, -0.8191, 19.7), (4.878, -1.017, 19.51), (4.996, -1.011, 19.28), (4.832, -0.8129, 19.35), (4.709, -1.023, 19.56), (4.975, -0.8191, 19.09), (4.709, -0.8129, 19.56), (4.832, -1.023, 19.35), (4.975, -1.017, 19.09), (5.351, -0.8645, 19.55), (5.351, -0.9713, 19.55), (5.331, -0.859, 19.36), (5.331, -0.9768, 19.36), (5.318, -0.8553, 19.24), (5.318, -0.9805, 19.24), (5.587, -0.8645, 19.58), (5.587, -0.9713, 19.58), (5.636, -0.859, 19.43), (5.636, -0.9768, 19.43), (5.669, -0.8553, 19.33), (5.669, -0.9805, 19.33), (5.811, -0.859, 20.15), (5.811, -0.9769, 20.15), (5.866, -0.8528, 19.98), (5.866, -0.983, 19.98), (5.902, -0.8488, 19.87), (5.902, -0.987, 19.87), (6.048, -0.859, 20.43), (6.048, -0.9769, 20.43), (6.036, -0.8528, 20.22), (6.036, -0.983, 20.22), (6.028, -0.8488, 20.08), (6.028, -0.987, 20.08), (6.331, -0.8942, 20.09), (6.331, -0.9417, 20.09), (6.326, -0.8917, 20.01), (6.326, -0.9441, 20.01), (6.323, -0.8901, 19.95), (6.323, -0.9458, 19.95), (1.119, -1.125, 15.38), (1.119, -0.7109, 15.38), (0.9967, -1.125, 15.59), (0.9967, -0.7109, 15.59), (1.17, -1.067, 15.83), (1.17, -0.7684, 15.83), (1.061, -1.067, 15.81), (1.061, -0.7684, 15.81), (1.151, -1.067, 16.66), (1.151, -0.7684, 16.66), (1.041, -1.067, 16.64), (1.041, -0.7684, 16.64), (1.141, -1.042, 17.51), (1.141, -0.7936, 17.51), (1.081, -1.042, 17.72), (1.081, -0.7936, 17.72), (1.351, -1.075, 18.17), (1.351, -0.7613, 18.17), (1.209, -1.075, 18.19), (1.209, -0.7613, 18.19), (1.46, -1.088, 18.33), (1.46, -0.7478, 18.33), (1.476, -1.088, 18.63), (1.476, -0.7478, 18.63), (1.843, -1.022, 18.46), (1.843, -0.8134, 18.46), (1.852, -1.022, 18.64), (1.852, -0.8134, 18.64), (2.205, -0.9701, 18.59), (2.205, -0.8657, 18.59), (2.181, -0.9701, 18.66), (2.181, -0.8657, 18.66), (2.367, -0.9394, 18.94), (2.367, -0.8964, 18.94), (2.357, -0.9394, 18.97), (2.357, -0.8964, 18.97), (1.089, -0.98, 18.25), (1.089, -0.8559, 18.25), (1.195, -0.9961, 18.37), (1.195, -0.8397, 18.37), (1.061, -0.9732, 18.62), (1.061, -0.8626, 18.62), (1.136, -0.9875, 18.79), (1.136, -0.8483, 18.79), (1.006, -0.9576, 19.03), (1.006, -0.8782, 19.03), (1.078, -0.9679, 19.08), (1.078, -0.8679, 19.08), (0.9324, -0.9576, 19.25), (0.9324, -0.8782, 19.25), (1.005, -0.9679, 19.3), (1.005, -0.8679, 19.3), (0.8868, -0.9431, 19.51), (0.8868, -0.8927, 19.51), (0.9327, -0.9496, 19.55), (0.9327, -0.8862, 19.55)], [], [(4, 5, 1, 0), (5, 6, 2, 1), (6, 7, 3, 2), (7, 4, 0, 3), (4, 7, 11, 8), (8, 11, 15, 12), (7, 6, 10, 11), (6, 5, 9, 10), (5, 4, 8, 9), (12, 15, 19, 16), (11, 10, 14, 15), (10, 9, 13, 14), (9, 8, 12, 13), (16, 19, 23, 20), (15, 14, 18, 19), (14, 13, 17, 18), (17, 13, 61, 63), (20, 23, 27, 24), (19, 18, 22, 23), (18, 17, 21, 22), (17, 16, 20, 21), (24, 27, 31, 28), (22, 26, 170, 168), (22, 21, 25, 26), (21, 20, 24, 25), (28, 31, 35, 32), (27, 26, 30, 31), (26, 25, 29, 30), (25, 24, 28, 29), (32, 35, 39, 36), (31, 30, 34, 35), (30, 29, 33, 34), (33, 29, 77, 79), (36, 39, 43, 40), (35, 34, 38, 39), (34, 33, 37, 38), (33, 32, 36, 37), (40, 43, 47, 44), (39, 38, 42, 43), (38, 37, 41, 42), (37, 36, 40, 41), (44, 47, 51, 48), (51, 47, 471, 473), (42, 41, 45, 46), (45, 41, 449, 451), (48, 51, 55, 52), (46, 50, 472, 470), (46, 45, 49, 50), (45, 44, 48, 49), (52, 55, 59, 56), (51, 50, 54, 55), (50, 49, 53, 54), (49, 48, 52, 53), (59, 58, 57, 56), (55, 54, 58, 59), (54, 53, 57, 58), (53, 52, 56, 57), (63, 61, 65, 67), (12, 16, 62, 60), (16, 17, 63, 62), (13, 12, 60, 61), (67, 65, 69, 71), (60, 62, 66, 64), (62, 63, 67, 66), (61, 60, 64, 65), (71, 69, 73, 75), (64, 66, 70, 68), (66, 67, 71, 70), (65, 64, 68, 69), (73, 72, 74, 75), (68, 70, 74, 72), (70, 71, 75, 74), (69, 68, 72, 73), (79, 77, 81, 83), (28, 32, 78, 76), (32, 33, 79, 78), (29, 28, 76, 77), (83, 81, 85, 87), (76, 78, 82, 80), (82, 78, 546, 548), (77, 76, 80, 81), (87, 85, 89, 91), (80, 82, 86, 84), (82, 83, 87, 86), (81, 80, 84, 85), (91, 89, 93, 95), (84, 86, 90, 88), (86, 87, 91, 90), (85, 84, 88, 89), (95, 93, 97, 99), (88, 90, 94, 92), (90, 91, 95, 94), (89, 88, 92, 93), (99, 97, 101, 103), (92, 94, 98, 96), (94, 95, 99, 98), (93, 92, 96, 97), (103, 101, 105, 107), (96, 98, 102, 100), (102, 98, 132, 134), (97, 96, 100, 101), (107, 105, 109, 111), (100, 102, 106, 104), (102, 103, 107, 106), (101, 100, 104, 105), (111, 109, 113, 115), (104, 106, 110, 108), (106, 107, 111, 110), (105, 104, 108, 109), (115, 113, 117, 119), (108, 110, 114, 112), (110, 111, 115, 114), (109, 108, 112, 113), (119, 117, 121, 123), (112, 114, 118, 116), (114, 115, 119, 118), (113, 112, 116, 117), (123, 121, 125, 127), (116, 118, 122, 120), (118, 119, 123, 122), (117, 116, 120, 121), (127, 125, 129, 131), (120, 122, 126, 124), (122, 123, 127, 126), (121, 120, 124, 125), (129, 128, 130, 131), (124, 126, 130, 128), (126, 127, 131, 130), (125, 124, 128, 129), (134, 132, 136, 138), (99, 103, 135, 133), (103, 102, 134, 135), (98, 99, 133, 132), (138, 136, 140, 142), (133, 135, 139, 137), (135, 134, 138, 139), (132, 133, 137, 136), (142, 140, 144, 146), (137, 139, 143, 141), (139, 138, 142, 143), (136, 137, 141, 140), (146, 144, 148, 150), (141, 143, 147, 145), (143, 142, 146, 147), (140, 141, 145, 144), (150, 148, 152, 154), (145, 147, 151, 149), (147, 146, 150, 151), (144, 145, 149, 148), (152, 153, 155, 154), (149, 151, 155, 153), (151, 150, 154, 155), (148, 149, 153, 152), (3, 0, 156, 159), (2, 3, 159, 158), (1, 2, 158, 157), (0, 1, 157, 156), (159, 156, 160, 163), (158, 159, 163, 162), (157, 158, 162, 161), (156, 157, 161, 160), (164, 165, 166, 167), (163, 160, 164, 167), (162, 163, 167, 166), (161, 162, 166, 165), (160, 161, 165, 164), (168, 170, 174, 172), (27, 23, 169, 171), (26, 27, 171, 170), (23, 22, 168, 169), (172, 174, 178, 176), (171, 169, 173, 175), (170, 171, 175, 174), (169, 168, 172, 173), (176, 178, 182, 180), (175, 173, 177, 179), (174, 175, 179, 178), (173, 172, 176, 177), (180, 182, 186, 184), (179, 177, 181, 183), (178, 179, 183, 182), (181, 177, 213, 215), (184, 186, 190, 188), (183, 181, 185, 187), (182, 183, 187, 186), (181, 180, 184, 185), (188, 190, 194, 192), (187, 185, 189, 191), (186, 187, 191, 190), (185, 184, 188, 189), (192, 194, 198, 196), (191, 189, 193, 195), (190, 191, 195, 194), (193, 189, 309, 311), (284, 285, 202, 200), (195, 193, 197, 199), (194, 195, 199, 198), (193, 192, 196, 197), (200, 202, 206, 204), (286, 287, 201, 203), (285, 286, 203, 202), (287, 284, 200, 201), (204, 206, 210, 208), (203, 201, 205, 207), (202, 203, 207, 206), (201, 200, 204, 205), (209, 208, 210, 211), (207, 205, 209, 211), (206, 207, 211, 210), (205, 204, 208, 209), (215, 213, 217, 219), (176, 180, 214, 212), (180, 181, 215, 214), (177, 176, 212, 213), (219, 217, 221, 223), (212, 214, 218, 216), (214, 215, 219, 218), (213, 212, 216, 217), (223, 221, 225, 227), (216, 218, 222, 220), (218, 219, 223, 222), (217, 216, 220, 221), (227, 225, 229, 231), (220, 222, 226, 224), (222, 223, 227, 226), (221, 220, 224, 225), (231, 229, 233, 235), (224, 226, 230, 228), (226, 227, 231, 230), (225, 224, 228, 229), (235, 233, 237, 239), (228, 230, 234, 232), (230, 231, 235, 234), (229, 228, 232, 233), (248, 249, 241, 243), (232, 234, 238, 236), (234, 235, 239, 238), (233, 232, 236, 237), (243, 241, 245, 247), (250, 251, 242, 240), (251, 248, 254, 255), (249, 250, 240, 241), (247, 245, 277, 279), (240, 242, 246, 244), (242, 243, 247, 246), (241, 240, 244, 245), (239, 237, 249, 248), (236, 238, 251, 250), (238, 239, 248, 251), (237, 236, 250, 249), (255, 254, 258, 259), (248, 243, 253, 254), (242, 251, 255, 252), (243, 242, 252, 253), (259, 258, 262, 263), (254, 253, 257, 258), (252, 255, 259, 256), (253, 252, 256, 257), (263, 262, 266, 267), (258, 257, 261, 262), (256, 259, 263, 260), (257, 256, 260, 261), (267, 266, 270, 271), (262, 261, 265, 266), (260, 263, 267, 264), (261, 260, 264, 265), (271, 270, 274, 275), (266, 265, 269, 270), (264, 267, 271, 268), (265, 264, 268, 269), (275, 274, 273, 272), (270, 269, 273, 274), (268, 271, 275, 272), (269, 268, 272, 273), (279, 277, 281, 283), (244, 246, 278, 276), (246, 247, 279, 278), (245, 244, 276, 277), (281, 280, 282, 283), (276, 278, 282, 280), (278, 279, 283, 282), (277, 276, 280, 281), (288, 290, 285, 284), (289, 291, 287, 286), (290, 289, 286, 285), (291, 288, 294, 295), (196, 198, 290, 288), (199, 197, 291, 289), (198, 199, 289, 290), (197, 196, 288, 291), (295, 294, 298, 299), (288, 284, 292, 294), (284, 287, 293, 292), (287, 291, 295, 293), (299, 298, 302, 303), (294, 292, 296, 298), (292, 293, 297, 296), (293, 295, 299, 297), (303, 302, 306, 307), (298, 296, 300, 302), (296, 297, 301, 300), (297, 299, 303, 301), (307, 306, 304, 305), (302, 300, 304, 306), (300, 301, 305, 304), (301, 303, 307, 305), (311, 309, 313, 315), (188, 192, 310, 308), (192, 193, 311, 310), (189, 188, 308, 309), (315, 313, 317, 319), (308, 310, 314, 312), (310, 311, 315, 314), (309, 308, 312, 313), (364, 365, 321, 323), (312, 314, 318, 316), (314, 315, 319, 318), (313, 312, 316, 317), (323, 321, 325, 327), (366, 367, 322, 320), (367, 364, 323, 322), (365, 366, 320, 321), (327, 325, 329, 331), (320, 322, 326, 324), (326, 322, 356, 358), (321, 320, 324, 325), (331, 329, 333, 335), (324, 326, 330, 328), (326, 327, 331, 330), (325, 324, 328, 329), (335, 333, 337, 339), (328, 330, 334, 332), (330, 331, 335, 334), (329, 328, 332, 333), (339, 337, 341, 343), (332, 334, 338, 336), (334, 335, 339, 338), (333, 332, 336, 337), (343, 341, 345, 347), (336, 338, 342, 340), (338, 339, 343, 342), (337, 336, 340, 341), (347, 345, 349, 351), (340, 342, 346, 344), (342, 343, 347, 346), (341, 340, 344, 345), (351, 349, 353, 355), (344, 346, 350, 348), (346, 347, 351, 350), (345, 344, 348, 349), (353, 352, 354, 355), (348, 350, 354, 352), (350, 351, 355, 354), (349, 348, 352, 353), (358, 356, 360, 362), (323, 327, 359, 357), (327, 326, 358, 359), (322, 323, 357, 356), (362, 360, 428, 430), (357, 359, 363, 361), (359, 358, 362, 363), (356, 357, 361, 360), (319, 317, 365, 364), (316, 318, 367, 366), (364, 367, 371, 370), (317, 316, 366, 365), (370, 371, 375, 374), (367, 318, 368, 371), (319, 364, 370, 369), (318, 319, 369, 368), (374, 375, 379, 378), (371, 368, 372, 375), (369, 370, 374, 373), (368, 369, 373, 372), (379, 383, 411, 409), (375, 372, 376, 379), (373, 374, 378, 377), (372, 373, 377, 376), (382, 383, 387, 386), (379, 376, 380, 383), (377, 378, 382, 381), (376, 377, 381, 380), (386, 387, 391, 390), (383, 380, 384, 387), (381, 382, 386, 385), (380, 381, 385, 384), (390, 391, 395, 394), (387, 384, 388, 391), (385, 386, 390, 389), (384, 385, 389, 388), (394, 395, 399, 398), (391, 388, 392, 395), (389, 390, 394, 393), (388, 389, 393, 392), (398, 399, 403, 402), (395, 392, 396, 399), (393, 394, 398, 397), (392, 393, 397, 396), (402, 403, 407, 406), (399, 396, 400, 403), (397, 398, 402, 401), (396, 397, 401, 400), (404, 405, 406, 407), (403, 400, 404, 407), (401, 402, 406, 405), (400, 401, 405, 404), (409, 411, 415, 413), (382, 378, 408, 410), (383, 382, 410, 411), (378, 379, 409, 408), (413, 415, 419, 417), (410, 408, 412, 414), (411, 410, 414, 415), (408, 409, 413, 412), (417, 419, 423, 421), (414, 412, 416, 418), (415, 414, 418, 419), (412, 413, 417, 416), (421, 423, 427, 425), (418, 416, 420, 422), (419, 418, 422, 423), (416, 417, 421, 420), (424, 425, 427, 426), (422, 420, 424, 426), (423, 422, 426, 427), (420, 421, 425, 424), (430, 428, 432, 434), (361, 363, 431, 429), (363, 362, 430, 431), (360, 361, 429, 428), (434, 432, 436, 438), (429, 431, 435, 433), (431, 430, 434, 435), (428, 429, 433, 432), (438, 436, 440, 442), (433, 435, 439, 437), (435, 434, 438, 439), (432, 433, 437, 436), (442, 440, 444, 446), (437, 439, 443, 441), (439, 438, 442, 443), (436, 437, 441, 440), (444, 445, 447, 446), (441, 443, 447, 445), (443, 442, 446, 447), (440, 441, 445, 444), (451, 449, 453, 455), (40, 44, 450, 448), (44, 45, 451, 450), (41, 40, 448, 449), (455, 453, 457, 459), (448, 450, 454, 452), (450, 451, 455, 454), (449, 448, 452, 453), (459, 457, 461, 463), (452, 454, 458, 456), (454, 455, 459, 458), (453, 452, 456, 457), (463, 461, 465, 467), (456, 458, 462, 460), (458, 459, 463, 462), (457, 456, 460, 461), (465, 464, 466, 467), (460, 462, 466, 464), (462, 463, 467, 466), (461, 460, 464, 465), (473, 471, 477, 479), (470, 472, 478, 476), (50, 51, 473, 472), (42, 46, 470, 468), (47, 43, 469, 471), (43, 42, 468, 469), (500, 501, 483, 485), (498, 499, 484, 482), (472, 473, 479, 478), (468, 470, 476, 474), (471, 469, 475, 477), (469, 468, 474, 475), (485, 483, 489, 491), (482, 484, 490, 488), (499, 500, 485, 484), (502, 498, 482, 480), (501, 503, 481, 483), (503, 502, 480, 481), (491, 489, 495, 497), (488, 490, 496, 494), (484, 485, 491, 490), (480, 482, 488, 486), (483, 481, 487, 489), (481, 480, 486, 487), (493, 492, 494, 495), (495, 494, 496, 497), (490, 491, 497, 496), (486, 488, 494, 492), (489, 487, 493, 495), (487, 486, 492, 493), (505, 508, 501, 500), (504, 507, 499, 498), (507, 505, 500, 499), (506, 504, 498, 502), (508, 509, 503, 501), (512, 506, 518, 520), (511, 514, 508, 505), (510, 513, 507, 504), (513, 511, 505, 507), (512, 510, 504, 506), (514, 515, 509, 508), (515, 512, 520, 521), (479, 477, 514, 511), (476, 478, 513, 510), (478, 479, 511, 513), (474, 476, 510, 512), (477, 475, 515, 514), (475, 474, 512, 515), (520, 518, 524, 526), (521, 520, 526, 527), (509, 515, 521, 519), (506, 502, 516, 518), (502, 503, 517, 516), (503, 509, 519, 517), (526, 524, 530, 532), (527, 526, 532, 533), (519, 521, 527, 525), (518, 516, 522, 524), (516, 517, 523, 522), (517, 519, 525, 523), (532, 530, 536, 538), (533, 532, 538, 539), (525, 527, 533, 531), (524, 522, 528, 530), (522, 523, 529, 528), (523, 525, 531, 529), (538, 536, 542, 544), (539, 538, 544, 545), (531, 533, 539, 537), (530, 528, 534, 536), (528, 529, 535, 534), (529, 531, 537, 535), (543, 542, 540, 541), (545, 544, 542, 543), (537, 539, 545, 543), (536, 534, 540, 542), (534, 535, 541, 540), (535, 537, 543, 541), (548, 546, 550, 552), (79, 83, 549, 547), (83, 82, 548, 549), (78, 79, 547, 546), (552, 550, 554, 556), (547, 549, 553, 551), (549, 548, 552, 553), (546, 547, 551, 550), (556, 554, 558, 560), (551, 553, 557, 555), (553, 552, 556, 557), (550, 551, 555, 554), (560, 558, 562, 564), (555, 557, 561, 559), (557, 556, 560, 561), (554, 555, 559, 558), (564, 562, 566, 568), (559, 561, 565, 563), (565, 561, 583, 585), (558, 559, 563, 562), (568, 566, 570, 572), (563, 565, 569, 567), (565, 564, 568, 569), (562, 563, 567, 566), (572, 570, 574, 576), (567, 569, 573, 571), (569, 568, 572, 573), (566, 567, 571, 570), (576, 574, 578, 580), (571, 573, 577, 575), (573, 572, 576, 577), (570, 571, 575, 574), (578, 579, 581, 580), (575, 577, 581, 579), (577, 576, 580, 581), (574, 575, 579, 578), (585, 583, 587, 589), (560, 564, 584, 582), (564, 565, 585, 584), (561, 560, 582, 583), (589, 587, 591, 593), (582, 584, 588, 586), (584, 585, 589, 588), (583, 582, 586, 587), (593, 591, 595, 597), (586, 588, 592, 590), (588, 589, 593, 592), (587, 586, 590, 591), (597, 595, 599, 601), (590, 592, 596, 594), (592, 593, 597, 596), (591, 590, 594, 595), (599, 598, 600, 601), (594, 596, 600, 598), (596, 597, 601, 600), (595, 594, 598, 599)])
me_cube_002.use_remesh_preserve_volume = False
me_cube_002.use_remesh_preserve_attributes = False
me_cube_002.use_mirror_vertex_groups = False
me_cube_002.update()

# ---- objects
ob_tree_trunk2 = bpy.data.objects.new('tree trunk2', me_cube_004)
ob_tree_trunk_1 = bpy.data.objects.new('tree trunk 1', me_cube_002)
ob_hemi_001 = bpy.data.objects.new('Hemi.001', light_hemi_001)
ob_hemi = bpy.data.objects.new('Hemi', light_hemi)
ob_camera = bpy.data.objects.new('Camera', cam_camera)

# ---- transforms, parenting, visibility, modifiers, constraints
ob_tree_trunk2.location = (1.301, 11.4, 0.4611)
ob_tree_trunk2.scale = (1.234, 1.234, 0.354)
ob_tree_trunk2.lineart.crease_threshold = 0.0
ob_tree_trunk_1.location = (-4.018, 0.0, 1.574)
ob_tree_trunk_1.scale = (0.4772, 0.5426, 0.1995)
ob_tree_trunk_1.lineart.crease_threshold = 0.0
ob_hemi_001.location = (0.0, 0.0, -17.15)
ob_hemi_001.rotation_euler = (3.141, -0.0, 0.0)
ob_hemi_001.lineart.crease_threshold = 0.0
ob_hemi.location = (0.0, 0.0, 13.1)
ob_hemi.lineart.crease_threshold = 0.0
ob_camera.location = (0.005543, -19.08, -0.3297)
ob_camera.rotation_euler = (1.757, 0.02399, 0.03011)
ob_camera.lock_rotations_4d = False
ob_camera.empty_display_type = 'ARROWS'
ob_camera.color = (0.0, 0.0, 0.0, 0.0)
ob_camera.display_type = 'WIRE'
ob_camera.lineart.crease_threshold = 0.0

# ---- collection membership
col_collection_1.objects.link(ob_tree_trunk2)
col_collection_1.objects.link(ob_tree_trunk_1)
col_collection_1.objects.link(ob_hemi_001)
col_collection_1.objects.link(ob_hemi)
col_collection_1.objects.link(ob_camera)

# ---- scene / render settings (as saved in the file)
scene.camera = ob_camera
scene.frame_start = 1; scene.frame_end = 250; scene.frame_set(1)
scene.render.engine = 'BLENDER_EEVEE_NEXT'
scene.render.resolution_percentage = 50
scene.render.dither_intensity = 0.0
scene.cycles.use_denoising = False
scene.cycles.samples = 10
scene.cycles.sampling_pattern = 'TABULATED_SOBOL'
scene.cycles.light_sampling_threshold = 0.0
scene.cycles.use_adaptive_sampling = False
scene.cycles.use_light_tree = False
scene.cycles.blur_glossy = 0.0
scene.cycles.pixel_filter_type = 'GAUSSIAN'
scene.cycles.sample_clamp_indirect = 0.0
scene.view_settings.view_transform = 'Standard'
bpy.context.view_layer.update()
